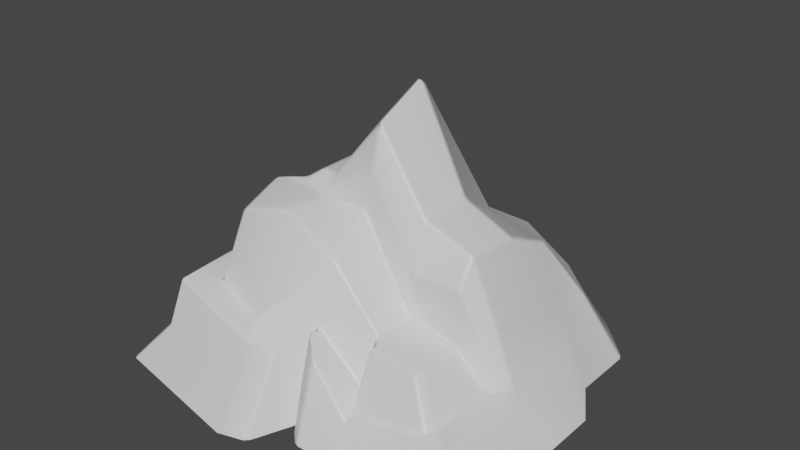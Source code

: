 # Source: SceneMountainMesh.blend  (saved by Blender 2.92.15; exported with 4.5.12 LTS)
import bpy
from mathutils import Matrix  # noqa: F401  (used for matrix-valued properties, if any)

bpy.ops.wm.read_factory_settings(use_empty=True)
scene = bpy.context.scene
scene.name = 'Scene'

# ---- materials (node trees are filled in below, after node groups)
mat_material = bpy.data.materials.new('Material')
mat_material.alpha_threshold = 0.0
mat_material.use_transparent_shadow = False
mat_material.line_color = (0.0, 0.0, 0.0, 1.0)

# ---- material node trees
mat_material.use_nodes = True; mat_material.node_tree.nodes.clear()
_N = mat_material.node_tree.nodes; _L = mat_material.node_tree.links
n0 = _N.new('ShaderNodeOutputMaterial'); n0.name = 'Material Output'; n0.location = (300, 300)
n1 = _N.new('ShaderNodeBsdfPrincipled'); n1.name = 'Principled BSDF'; n1.location = (10, 300)
n1.distribution = 'GGX'
n1.subsurface_method = 'BURLEY'
n1.inputs[2].default_value = 0.4
n1.inputs[3].default_value = 1.45
n1.inputs[27].default_value = (0.0, 0.0, 0.0, 1.0)
n1.inputs[28].default_value = 1.0
_L.new(n1.outputs[0], n0.inputs[0])
n0.is_active_output = True

# ---- world
world_world = bpy.data.worlds.new('World'); scene.world = world_world
world_world.use_nodes = True; world_world.node_tree.nodes.clear()
_N = world_world.node_tree.nodes; _L = world_world.node_tree.links
n0 = _N.new('ShaderNodeOutputWorld'); n0.name = 'World Output'; n0.location = (300, 300)
n1 = _N.new('ShaderNodeBackground'); n1.name = 'Background'; n1.location = (10, 300)
n1.inputs[0].default_value = (0.05088, 0.05088, 0.05088, 1.0)
_L.new(n1.outputs[0], n0.inputs[0])
n0.is_active_output = True
world_world.color = (0.05088, 0.05088, 0.05088)
world_world.use_sun_shadow = False
world_world.sun_shadow_jitter_overblur = 0.0

# ---- meshes
me_cube = bpy.data.meshes.new('Cube')
me_cube.from_pydata([(-7.409, 3.545, -1.0), (5.328, 9.199, -1.0), (-4.295, 9.199, -1.0), (7.72, 3.545, -1.0), (-7.409, 1.576, -1.0), (8.922, 1.576, -1.0), (8.922, -1.086, -1.0), (-6.686, -0.2353, -1.0), (6.251, 3.829, 2.036), (-5.734, 1.576, 3.495), (6.251, 1.576, 3.165), (-2.391, -8.723, -1.119), (6.985, 3.687, 0.5182), (-6.933, 1.576, 1.248), (6.985, 2.852, 1.083), (-6.21, -1.086, 1.248), (-2.391, -7.391, 1.21), (2.439, -7.319, -1.0), (2.475, -6.797, -0.5322), (8.848, -1.975, -1.0), (8.113, -1.975, -0.2697), (-5.551, -5.019, 3.311), (-5.728, -4.824, 3.309), (-5.832, -5.129, 3.212), (7.62, 6.756, -1.0), (7.72, 6.494, -1.0), (4.635, -3.949, 2.689), (4.881, -4.02, 2.552), (-7.409, 6.493, -1.0), (-7.288, 6.749, -1.0), (-4.851, -4.256, 6.676), (-4.665, -4.382, 6.65), (-4.609, -4.202, 6.87), (-0.1475, 9.963, -1.0), (0.1484, 9.968, -1.0), (2.375, -4.304, 2.795), (2.538, -3.949, 3.139), (2.291, -3.799, 3.282), (2.257, -4.026, 3.167), (0.1123, -3.815, 5.807), (-0.1342, -3.822, 6.01), (-2.238e-07, -4.014, 5.666), (-2.391, -4.028, 7.178), (-2.391, -3.799, 7.316), (0.01123, -6.196, -1.0), (-0.06494, -6.183, -1.007), (-6.84, -1.124, -1.007), (-6.686, -0.9589, -1.0), (4.881, -2.125, 2.552), (4.782, -1.977, 2.842), (4.635, -2.125, 2.689), (-5.258, -2.159, 7.143), (-5.038, -1.975, 7.316), (-4.537, -1.59, 7.371), (-5.171, -1.913, 7.179), (2.538, -2.125, 3.139), (2.391, -1.978, 3.354), (2.316, -2.125, 3.3), (0.0878, -2.115, 7.071), (-1.168e-07, -1.934, 7.494), (-0.1497, -2.094, 7.228), (-2.391, -2.124, 7.159), (-2.391, -1.865, 7.273), (-2.529, -1.927, 7.181), (-2.541, -1.975, 7.155), (4.635, -1.194, 6.381), (4.871, -1.189, 6.135), (4.852, -0.9361, 6.3), (4.641, -0.9365, 6.508), (2.532, -0.936, 7.279), (2.308, -0.936, 7.455), (2.391, -1.16, 7.165), (0.1411, -1.135, 10.5), (0.08944, -0.9412, 10.85), (-0.101, -0.9427, 10.86), (-0.1439, -1.141, 10.51), (-2.284, -1.222, 8.02), (-2.296, -0.936, 8.106), (-2.541, -0.936, 7.99), (-2.541, -1.148, 7.945), (4.856, 4.099, 4.921), (4.624, 4.113, 5.073), (4.645, 1.427, 6.315), (4.856, 1.576, 6.084), (4.636, 1.715, 6.242), (-2.541, 1.679, 7.872), (-2.541, 1.426, 7.99), (-2.317, 1.426, 8.121), (-2.293, 1.707, 8.013), (-2.541, 4.113, 5.073), (-2.252, 4.187, 5.073), (-2.42, 4.227, 4.98), (-0.08004, 1.43, 11.99), (0.07183, 1.429, 11.99), (0.1113, 1.692, 11.76), (-0.1187, 1.686, 11.79), (0.1398, 5.314, 5.073), (-0.1398, 5.314, 5.073), (2.25, 4.188, 5.073), (2.541, 4.113, 5.073), (2.435, 4.224, 4.982), (2.309, 1.716, 7.374), (2.325, 1.426, 7.465), (2.527, 1.426, 7.268), (2.533, 1.693, 7.162), (6.413, -4.957, 1.064), (6.161, -5.092, 1.154), (-5.734, 3.693, 2.124), (-5.79, 3.97, 2.036), (2.251, -4.912, 1.372), (2.286, -5.085, 1.201), (2.469, -5.192, 1.014), (0.1323, -5.083, 3.096), (0.01336, -4.928, 3.306), (-0.09559, -5.173, 2.933), (0.03051, -5.172, 3.066), (-2.391, -6.044, 3.3), (-2.391, -6.239, 3.053), (-2.255, -6.05, 3.165), (6.351, -1.774, 1.27), (6.113, -1.908, 1.39), (6.148, -2.125, 1.195), (6.404, -1.975, 1.026), (-6.356, -2.767, 3.07), (-6.302, -2.976, 3.208), (-6.14, -2.945, 3.31), (-6.165, -2.678, 3.193), (6.251, -1.17, 2.969), (6.251, -0.936, 3.165), (-5.774, -1.234, 3.467), (-5.734, -0.936, 3.495), (-5.765, -1.086, 3.348), (-9.815, -1.284, -1.147), (-9.652, -1.124, -1.142), (-9.19, -7.49, -1.003), (-9.364, -7.309, -1.004), (-0.9839, -8.182, -1.111), (-1.211, -8.381, -1.119), (-6.639, -6.449, 3.47), (-6.659, -6.25, 3.605), (-6.817, -6.283, 3.505), (-0.9501, -6.406, 2.378), (-1.213, -6.527, 2.487), (-2.391, -6.744, 2.598), (-2.391, -6.927, 2.342), (-2.247, -6.826, 2.487), (-7.145, -2.779, 3.329), (-7.276, -2.937, 3.374), (-7.078, -2.976, 3.469), (-6.933, 3.542, 0.5684), (-6.896, 3.838, 0.6344), (-6.977, 3.674, 0.3756), (0.02303, -5.66, 1.13), (-0.08738, -5.642, 1.093), (-6.361, -1.975, 1.089), (-6.21, -1.821, 1.111), (7.078, -0.9947, 0.9823), (6.853, -1.166, 1.27), (6.092, 5.403, 2.365), (6.143, 5.764, 2.036), (3.921, 7.904, 1.91), (3.815, 7.735, 2.128), (3.971, 7.747, 2.036), (-6.493, 5.541, 1.92), (-6.329, 5.755, 2.036), (-3.313, 7.728, 2.133), (-3.385, 7.906, 1.905), (-3.466, 7.762, 2.036), (0.1271, 10.19, 1.887), (-0.1215, 10.18, 1.887), (-0.1357, 10.04, 2.128), (0.138, 10.05, 2.125), (-7.271, -6.783, 1.324), (-7.071, -6.946, 1.324), (-0.9639, -6.876, 1.199), (-1.212, -7.05, 1.21), (-8.35, -2.136, 1.183), (-8.222, -1.975, 1.171), (7.89, -6.344, 0.04778), (7.712, -6.508, 0.04043), (8.691, -6.785, -1.0), (8.504, -6.954, -1.0), (2.688, -6.137, 0.4621), (2.428, -6.175, 0.5909), (2.543, -6.361, 0.2224), (6.987, -5.643, 0.9723), (6.809, -5.887, 0.9627), (7.055, -6.097, 0.815), (7.213, -5.921, 0.8483), (7.239, -1.975, 0.703), (7.473, -1.975, 0.5309), (7.323, -1.849, 0.7098), (-3.065, -1.145, 7.946), (-3.019, -0.936, 7.99), (-3.316, -1.086, 7.885), (-4.152, -1.288, 7.364), (-3.986, -1.086, 7.409), (-4.19, -0.936, 7.155), (-4.308, -1.183, 7.168), (-3.751, -1.37, 7.543), (-4.037, -1.426, 7.429), (-3.668, -1.535, 7.472), (-4.191, 1.576, 7.151), (-3.988, 1.426, 7.406), (-3.991, 1.681, 7.287), (-3.315, 1.426, 7.886), (-3.019, 1.426, 7.99), (-3.169, 1.68, 7.871), (-4.052, 3.961, 4.698), (-4.207, 4.209, 4.516), (-4.272, 3.925, 4.51), (-2.891, 4.009, 5.193), (-3.593, 4.241, 4.859), (-4.225, 4.759, 4.458), (-4.247, 4.678, 4.565), (0.9155, -7.337, -1.0), (0.653, -7.235, -1.0), (0.1571, -6.772, -1.0), (0.03453, -6.516, -1.0), (0.9864, -6.809, 0.8152), (0.7224, -6.706, 1.004), (0.2299, -6.288, 1.246), (0.08589, -6.044, 1.259), (0.2106, -5.56, 3.23), (0.1107, -5.551, 3.193), (0.2666, -5.809, 3.082), (0.7528, -6.227, 2.655), (1.016, -6.334, 2.352), (1.002, -6.177, 2.609), (2.361, -4.517, 2.673), (2.496, -4.698, 2.647), (2.504, -4.5, 2.855), (2.496, -5.677, 0.6956), (2.361, -5.442, 0.8295), (4.831, -4.54, 2.634), (4.597, -4.483, 2.754), (4.654, -4.698, 2.647), (6.217, -5.501, 0.7961), (6.028, -5.677, 0.6956), (4.632, -1.923, 5.37), (4.782, -2.011, 5.069), (4.863, -1.87, 5.231), (2.391, -2.011, 5.071), (2.391, -1.953, 5.387), (2.313, -1.998, 5.377), (0.1473, -1.56, 8.882), (-0.1484, -1.53, 9.029), (-9.457e-08, -1.566, 8.974), (-2.256, -1.53, 7.742), (-2.541, -1.445, 7.724), (-2.391, -1.628, 7.547), (6.35, -1.406, 2.131), (6.152, -1.614, 2.217)], [], [(34, 168, 160, 1), (117, 23, 139, 143), (135, 172, 176, 132), (26, 36, 231, 235), (10, 83, 67, 128), (94, 101, 98, 96), (75, 76, 248, 246), (12, 14, 5, 3), (29, 164, 167, 166, 2), (57, 58, 39, 37), (45, 153, 174, 136), (121, 48, 27, 106), (60, 61, 43, 40), (113, 41, 42, 116, 118), (192, 201, 63, 62, 250, 249), (247, 246, 248, 250, 62, 59), (201, 52, 64, 63), (240, 242, 56, 49), (23, 124, 148, 139), (79, 192, 249), (86, 206, 193, 78), (158, 80, 8), (154, 46, 133, 177), (106, 111, 182, 186), (164, 213, 211, 89, 91, 165, 167), (53, 200, 195), (162, 161, 100, 99, 81, 159), (9, 202, 210, 107), (165, 91, 90, 97, 170), (171, 96, 98, 100, 161), (127, 66, 241, 251), (110, 112, 223, 228), (88, 95, 97, 90), (207, 85, 89, 211), (150, 108, 163), (130, 197, 202, 9), (127, 251, 157), (14, 10, 128, 156), (153, 114, 141, 174), (123, 154, 177, 146), (194, 196, 199), (113, 118, 117, 143, 145, 142), (104, 84, 81, 99), (225, 221, 220, 226), (47, 155, 15, 7), (175, 142, 145, 144, 16), (4, 13, 149, 151, 0), (172, 140, 147, 176), (116, 42, 31, 21), (115, 152, 222, 224), (25, 158, 12, 3), (152, 44, 218, 222), (137, 175, 16, 11), (16, 144, 138, 173), (11, 16, 173, 134), (155, 126, 129, 131, 15), (13, 9, 107, 149), (19, 6, 20), (252, 240, 49, 120), (12, 158, 8), (7, 15, 13, 4), (6, 156, 191, 190, 20), (1, 160, 162, 159, 24), (35, 111, 233, 229), (2, 166, 169, 33), (0, 151, 150, 163, 28), (50, 55, 36, 26), (8, 10, 14, 12), (61, 64, 52, 32, 43), (181, 179, 18, 17), (108, 209, 214, 163), (183, 110, 228), (20, 190, 188, 178), (18, 184, 227, 219), (179, 187, 184, 18), (19, 20, 178, 180), (122, 189, 191, 156), (122, 105, 185, 189), (5, 14, 156, 6), (251, 119, 157), (194, 205, 203, 196), (221, 217, 216, 220), (209, 212, 214), (208, 204, 207, 211), (17, 18, 219, 215), (238, 236, 230, 232), (126, 54, 198, 129), (106, 27, 234, 237), (109, 38, 41, 113), (71, 72, 245, 244, 243), (82, 103, 69, 68), (102, 93, 73, 70), (92, 87, 77, 74), (15, 131, 130, 9, 13), (80, 83, 10, 8), (242, 244, 245, 247, 59, 56), (65, 71, 243, 239), (21, 22, 23), (30, 31, 32), (35, 36, 37, 38), (39, 40, 41), (48, 49, 50), (51, 52, 53, 54), (55, 56, 57), (58, 59, 60), (61, 62, 63, 64), (65, 66, 67, 68), (69, 70, 71), (72, 73, 74, 75), (76, 77, 78, 79), (82, 83, 84), (85, 86, 87, 88), (89, 90, 91), (92, 93, 94, 95), (98, 99, 100), (101, 102, 103, 104), (109, 110, 111), (112, 113, 114, 115), (116, 117, 118), (119, 120, 121, 122), (123, 124, 125, 126), (129, 130, 131), (138, 139, 140), (143, 144, 145), (146, 147, 148), (149, 150, 151), (160, 161, 162), (165, 166, 167), (168, 169, 170, 171), (182, 183, 184), (185, 186, 187, 188), (189, 190, 191), (192, 193, 194), (195, 196, 197, 198), (199, 200, 201), (202, 203, 204), (205, 206, 207), (208, 209, 210), (223, 224, 225), (226, 227, 228), (229, 230, 231), (234, 235, 236), (239, 240, 241), (242, 243, 244), (245, 246, 247), (248, 249, 250), (38, 109, 111, 35), (21, 31, 30, 22), (43, 32, 31, 42), (50, 26, 27, 48), (37, 39, 41, 38), (40, 43, 42, 41), (148, 124, 123, 146), (153, 45, 44, 152), (57, 37, 36, 55), (60, 40, 39, 58), (32, 52, 51, 30), (61, 60, 59, 62), (58, 57, 56, 59), (55, 50, 49, 56), (122, 156, 157, 119), (155, 47, 46, 154), (71, 65, 68, 69), (72, 71, 70, 73), (76, 75, 74, 77), (98, 101, 104, 99), (103, 82, 84, 104), (83, 80, 81, 84), (88, 90, 89, 85), (87, 92, 95, 88), (94, 96, 97, 95), (93, 102, 101, 94), (159, 81, 80, 158), (82, 68, 67, 83), (102, 70, 69, 103), (77, 87, 86, 78), (73, 93, 92, 74), (168, 34, 33, 169), (48, 121, 120, 49), (54, 126, 125, 51), (66, 127, 128, 67), (22, 125, 124, 23), (252, 120, 119, 251), (109, 113, 112, 110), (121, 106, 105, 122), (116, 21, 23, 117), (173, 138, 140, 172), (175, 137, 136, 174), (177, 133, 132, 176), (139, 148, 147, 140), (143, 139, 138, 144), (141, 114, 113, 142), (108, 150, 149, 107), (106, 186, 185, 105), (114, 153, 152, 115), (126, 155, 154, 123), (127, 157, 156, 128), (24, 159, 158, 25), (28, 163, 164, 29), (96, 171, 170, 97), (134, 173, 172, 135), (142, 175, 174, 141), (146, 177, 176, 147), (165, 170, 169, 166), (171, 161, 160, 168), (179, 181, 180, 178), (186, 182, 184, 187), (189, 185, 188, 190), (187, 179, 178, 188), (182, 111, 110, 183), (201, 192, 194, 199), (195, 200, 199, 196), (208, 211, 212, 209), (211, 213, 214, 212), (210, 202, 204, 208), (203, 205, 207, 204), (193, 206, 205, 194), (202, 197, 196, 203), (222, 218, 217, 221), (215, 219, 220, 216), (228, 223, 225, 226), (224, 222, 221, 225), (219, 227, 226, 220), (52, 201, 200, 53), (197, 130, 129, 198), (78, 193, 192, 79), (85, 207, 206, 86), (209, 108, 107, 210), (213, 164, 163, 214), (223, 112, 115, 224), (183, 228, 227, 184), (229, 233, 232, 230), (236, 238, 237, 234), (235, 231, 230, 236), (26, 235, 234, 27), (35, 229, 231, 36), (65, 239, 241, 66), (75, 246, 245, 72), (79, 249, 248, 76), (240, 252, 251, 241), (242, 240, 239, 243), (53, 195, 198, 54), (22, 30, 51, 125)])
_uv = me_cube.uv_layers.new(name='UVMap')
_uv.uv.foreach_set('vector', [0.8835, 0.4634, 0.8567, 0.4251, 0.9058, 0.3695, 0.9627, 0.4004, 0.6997, 0.1375, 0.6484, 0.1945, 0.6243, 0.1807, 0.6907, 0.1222, 0.5068, 0.1524, 0.5812, 0.1601, 0.5739, 0.2652, 0.5136, 0.2927, 0.8582, 0.1459, 0.8221, 0.1482, 0.8233, 0.1364, 0.856, 0.1386, 0.9033, 0.2492, 0.8582, 0.2605, 0.846, 0.2306, 0.8896, 0.2105, 0.7941, 0.2685, 0.8248, 0.2744, 0.8435, 0.3104, 0.8187, 0.3328, 0.783, 0.2537, 0.7594, 0.2536, 0.7566, 0.2467, 0.7827, 0.2467, 0.9583, 0.278, 0.9462, 0.2627, 0.9932, 0.225, 0.9909, 0.2718, 0.7058, 0.4748, 0.7226, 0.4114, 0.7862, 0.4199, 0.7883, 0.4239, 0.7848, 0.4873, 0.8277, 0.1769, 0.7809, 0.2209, 0.7728, 0.1882, 0.8154, 0.1532, 0.7491, 0.01661, 0.7529, 0.07618, 0.7133, 0.07543, 0.685, 0.005008, 0.9044, 0.1695, 0.8696, 0.1773, 0.8617, 0.1438, 0.8881, 0.1129, 0.7779, 0.2237, 0.7494, 0.2372, 0.7397, 0.2171, 0.7687, 0.1925, 0.7652, 0.1357, 0.7693, 0.1836, 0.7393, 0.215, 0.7048, 0.1458, 0.7058, 0.1406, 0.7475, 0.2575, 0.7359, 0.253, 0.7489, 0.2416, 0.751, 0.2407, 0.7531, 0.2451, 0.7527, 0.2497, 0.7838, 0.2458, 0.7827, 0.2467, 0.7566, 0.2467, 0.7531, 0.2451, 0.751, 0.2407, 0.7805, 0.2283, 0.7359, 0.253, 0.7174, 0.2527, 0.7478, 0.2399, 0.7489, 0.2416, 0.8512, 0.213, 0.8201, 0.2037, 0.8276, 0.1791, 0.8652, 0.1829, 0.6484, 0.1945, 0.6426, 0.2444, 0.6267, 0.2416, 0.6243, 0.1807, 0.7548, 0.2555, 0.7475, 0.2575, 0.7527, 0.2497, 0.7641, 0.2856, 0.7589, 0.2873, 0.749, 0.2602, 0.7554, 0.2592, 0.9269, 0.3108, 0.8782, 0.2928, 0.9273, 0.2838, 0.6106, 0.2939, 0.5744, 0.3327, 0.5172, 0.2983, 0.5769, 0.2696, 0.8881, 0.1129, 0.8257, 0.09881, 0.8297, 0.07786, 0.9018, 0.09862, 0.7226, 0.4114, 0.7506, 0.3597, 0.7653, 0.3374, 0.7719, 0.3373, 0.7741, 0.3389, 0.788, 0.4165, 0.7862, 0.4199, 0.724, 0.2559, 0.7309, 0.2566, 0.7293, 0.2594, 0.9051, 0.3648, 0.9018, 0.3641, 0.8475, 0.3094, 0.8483, 0.307, 0.8744, 0.2928, 0.9284, 0.319, 0.6927, 0.331, 0.7452, 0.2957, 0.7408, 0.3486, 0.7008, 0.3778, 0.788, 0.4165, 0.7741, 0.3389, 0.7782, 0.3364, 0.8127, 0.3349, 0.8543, 0.4205, 0.8563, 0.4202, 0.8187, 0.3328, 0.8435, 0.3104, 0.8475, 0.3094, 0.9018, 0.3641, 0.8898, 0.2053, 0.8467, 0.2283, 0.8511, 0.2152, 0.8982, 0.1932, 0.8199, 0.1015, 0.7685, 0.1278, 0.7685, 0.1189, 0.7801, 0.1018, 0.7691, 0.2907, 0.7853, 0.2699, 0.8127, 0.3349, 0.7782, 0.3364, 0.758, 0.2905, 0.7652, 0.2904, 0.7719, 0.3373, 0.7653, 0.3374, 0.6755, 0.4069, 0.7027, 0.3829, 0.7183, 0.4107, 0.6687, 0.2897, 0.7281, 0.2643, 0.7452, 0.2957, 0.6927, 0.331, 0.8898, 0.2053, 0.8982, 0.1932, 0.9189, 0.1903, 0.9462, 0.2627, 0.9033, 0.2492, 0.8896, 0.2105, 0.9279, 0.1916, 0.7529, 0.07618, 0.7598, 0.1233, 0.7236, 0.1071, 0.7133, 0.07543, 0.6391, 0.2533, 0.6106, 0.2939, 0.5769, 0.2696, 0.6251, 0.2438, 0.7439, 0.2588, 0.7326, 0.2616, 0.7356, 0.2563, 0.7652, 0.1357, 0.7058, 0.1406, 0.6997, 0.1375, 0.6907, 0.1222, 0.6923, 0.1167, 0.7181, 0.1103, 0.8282, 0.2719, 0.8556, 0.2631, 0.8744, 0.2928, 0.8483, 0.307, 0.7697, 0.1138, 0.7685, 0.0763, 0.7822, 0.07054, 0.7774, 0.1028, 0.5796, 0.3377, 0.6138, 0.2966, 0.6244, 0.31, 0.5897, 0.3529, 0.7056, 0.07526, 0.7181, 0.1103, 0.6923, 0.1167, 0.6868, 0.1123, 0.674, 0.08312, 0.613, 0.3923, 0.6528, 0.3614, 0.6695, 0.4023, 0.6687, 0.4074, 0.6441, 0.4282, 0.5812, 0.1601, 0.6236, 0.1793, 0.6231, 0.2424, 0.5739, 0.2652, 0.7048, 0.1458, 0.7393, 0.215, 0.7073, 0.2229, 0.6567, 0.1933, 0.7638, 0.124, 0.7544, 0.07734, 0.7631, 0.07778, 0.7679, 0.1194, 0.9932, 0.3323, 0.9269, 0.3108, 0.9583, 0.278, 0.9909, 0.2718, 0.7544, 0.07734, 0.7537, 0.01883, 0.7642, 0.01913, 0.7631, 0.07778, 0.6726, 0.004825, 0.7056, 0.07526, 0.674, 0.08312, 0.6349, 0.01691, 0.674, 0.08312, 0.6868, 0.1123, 0.6235, 0.1799, 0.5857, 0.153, 0.6349, 0.01691, 0.674, 0.08312, 0.5857, 0.153, 0.5071, 0.1441, 0.6138, 0.2966, 0.6468, 0.2557, 0.6643, 0.2827, 0.6649, 0.2875, 0.6244, 0.31, 0.6528, 0.3614, 0.6927, 0.331, 0.7008, 0.3778, 0.6695, 0.4023, 0.9731, 0.1579, 0.9788, 0.1746, 0.9536, 0.1632, 0.893, 0.1894, 0.8512, 0.213, 0.8652, 0.1829, 0.9021, 0.1751, 0.9583, 0.278, 0.9269, 0.3108, 0.9273, 0.2838, 0.5897, 0.3529, 0.6244, 0.31, 0.6528, 0.3614, 0.613, 0.3923, 0.9788, 0.1746, 0.9279, 0.1916, 0.9308, 0.1716, 0.9343, 0.168, 0.9536, 0.1632, 0.9627, 0.4004, 0.9058, 0.3695, 0.9051, 0.3648, 0.9284, 0.319, 0.9914, 0.3405, 0.8187, 0.1371, 0.8257, 0.09881, 0.8275, 0.1005, 0.8212, 0.1328, 0.7848, 0.4873, 0.7883, 0.4239, 0.8566, 0.4225, 0.8685, 0.4699, 0.6441, 0.4282, 0.6687, 0.4074, 0.6755, 0.4069, 0.7183, 0.4107, 0.6965, 0.4714, 0.8634, 0.1771, 0.8293, 0.1774, 0.8221, 0.1482, 0.8582, 0.1459, 0.9273, 0.2838, 0.9033, 0.2492, 0.9462, 0.2627, 0.9583, 0.278, 0.7494, 0.2372, 0.7478, 0.2399, 0.7174, 0.2527, 0.7104, 0.2239, 0.7397, 0.2171, 0.942, 0.06563, 0.9219, 0.08196, 0.8293, 0.05029, 0.832, 0.0359, 0.7027, 0.3829, 0.7451, 0.3518, 0.7498, 0.3577, 0.7183, 0.4107, 0.8227, 0.07834, 0.8199, 0.1015, 0.7801, 0.1018, 0.9536, 0.1632, 0.9343, 0.168, 0.9085, 0.0974, 0.9251, 0.08474, 0.8293, 0.05029, 0.8269, 0.06915, 0.7815, 0.09788, 0.7891, 0.06716, 0.9219, 0.08196, 0.9064, 0.09473, 0.8269, 0.06915, 0.8293, 0.05029, 0.9731, 0.1579, 0.9536, 0.1632, 0.9251, 0.08474, 0.9464, 0.06931, 0.9109, 0.172, 0.9284, 0.1688, 0.9308, 0.1716, 0.9279, 0.1916, 0.9109, 0.172, 0.895, 0.1157, 0.9045, 0.1023, 0.9284, 0.1688, 0.9932, 0.225, 0.9462, 0.2627, 0.9279, 0.1916, 0.9788, 0.1746, 0.8982, 0.1932, 0.908, 0.1775, 0.9189, 0.1903, 0.7439, 0.2588, 0.7557, 0.2884, 0.7468, 0.2924, 0.7326, 0.2616, 0.7685, 0.0763, 0.7733, 0.02037, 0.7913, 0.02252, 0.7822, 0.07054, 0.7451, 0.3518, 0.7559, 0.3462, 0.7498, 0.3577, 0.7464, 0.3454, 0.7474, 0.2957, 0.758, 0.2905, 0.7653, 0.3374, 0.832, 0.0359, 0.8293, 0.05029, 0.7891, 0.06716, 0.7991, 0.02566, 0.8827, 0.1111, 0.8562, 0.1363, 0.8246, 0.1315, 0.8307, 0.09997, 0.6468, 0.2557, 0.716, 0.2547, 0.7261, 0.2626, 0.6643, 0.2827, 0.8881, 0.1129, 0.8617, 0.1438, 0.8588, 0.1368, 0.8863, 0.1127, 0.8201, 0.1068, 0.8142, 0.1462, 0.7693, 0.1836, 0.7652, 0.1357, 0.8148, 0.2355, 0.7859, 0.2521, 0.7849, 0.2447, 0.8172, 0.2088, 0.8187, 0.2094, 0.8539, 0.2596, 0.8263, 0.2676, 0.818, 0.2398, 0.8439, 0.232, 0.8219, 0.2672, 0.7903, 0.2625, 0.7879, 0.255, 0.8151, 0.2426, 0.7835, 0.2629, 0.7672, 0.2829, 0.7596, 0.2599, 0.7834, 0.2568, 0.6244, 0.31, 0.6649, 0.2875, 0.6687, 0.2897, 0.6927, 0.331, 0.6528, 0.3614, 0.8782, 0.2928, 0.8582, 0.2605, 0.9033, 0.2492, 0.9273, 0.2838, 0.8201, 0.2037, 0.8172, 0.2088, 0.7849, 0.2447, 0.7838, 0.2458, 0.7805, 0.2283, 0.8276, 0.1791, 0.844, 0.2296, 0.8148, 0.2355, 0.8187, 0.2094, 0.8476, 0.2153, 0.6567, 0.1933, 0.6531, 0.2029, 0.6484, 0.1945, 0.7075, 0.2231, 0.7073, 0.2229, 0.7104, 0.2239, 0.8187, 0.1371, 0.8221, 0.1482, 0.8154, 0.1532, 0.8142, 0.1462, 0.7728, 0.1882, 0.7687, 0.1925, 0.7693, 0.1836, 0.8696, 0.1773, 0.8652, 0.1829, 0.8634, 0.1771, 0.7138, 0.2524, 0.7174, 0.2527, 0.724, 0.2559, 0.716, 0.2547, 0.8293, 0.1774, 0.8276, 0.1791, 0.8277, 0.1769, 0.7809, 0.2209, 0.7805, 0.2283, 0.7779, 0.2237, 0.7494, 0.2372, 0.751, 0.2407, 0.7489, 0.2416, 0.7478, 0.2399, 0.844, 0.2296, 0.8467, 0.2283, 0.846, 0.2306, 0.8439, 0.232, 0.818, 0.2398, 0.8151, 0.2426, 0.8148, 0.2355, 0.7859, 0.2521, 0.7879, 0.255, 0.7834, 0.2568, 0.783, 0.2537, 0.7594, 0.2536, 0.7596, 0.2599, 0.7554, 0.2592, 0.7548, 0.2555, 0.8539, 0.2596, 0.8582, 0.2605, 0.8556, 0.2631, 0.7652, 0.2904, 0.7641, 0.2856, 0.7672, 0.2829, 0.7691, 0.2907, 0.7719, 0.3373, 0.7782, 0.3364, 0.7741, 0.3389, 0.7835, 0.2629, 0.7903, 0.2625, 0.7941, 0.2685, 0.7853, 0.2699, 0.8435, 0.3104, 0.8483, 0.307, 0.8475, 0.3094, 0.8248, 0.2744, 0.8219, 0.2672, 0.8263, 0.2676, 0.8282, 0.2719, 0.8201, 0.1068, 0.8199, 0.1015, 0.8257, 0.09881, 0.7685, 0.1278, 0.7652, 0.1357, 0.7598, 0.1233, 0.7638, 0.124, 0.7048, 0.1458, 0.6997, 0.1375, 0.7058, 0.1406, 0.908, 0.1775, 0.9021, 0.1751, 0.9044, 0.1695, 0.9109, 0.172, 0.6391, 0.2533, 0.6426, 0.2444, 0.6483, 0.2441, 0.6468, 0.2557, 0.6643, 0.2827, 0.6687, 0.2897, 0.6649, 0.2875, 0.6235, 0.1799, 0.6243, 0.1807, 0.6236, 0.1793, 0.6907, 0.1222, 0.6868, 0.1123, 0.6923, 0.1167, 0.6251, 0.2438, 0.6231, 0.2424, 0.6267, 0.2416, 0.6695, 0.4023, 0.6755, 0.4069, 0.6687, 0.4074, 0.9058, 0.3695, 0.9018, 0.3641, 0.9051, 0.3648, 0.788, 0.4165, 0.7883, 0.4239, 0.7862, 0.4199, 0.8567, 0.4251, 0.8566, 0.4225, 0.8543, 0.4205, 0.8563, 0.4202, 0.8297, 0.07786, 0.8227, 0.07834, 0.8269, 0.06915, 0.9045, 0.1023, 0.9018, 0.09862, 0.9064, 0.09473, 0.9085, 0.0974, 0.9284, 0.1688, 0.9343, 0.168, 0.9308, 0.1716, 0.7475, 0.2575, 0.749, 0.2602, 0.7439, 0.2588, 0.7293, 0.2594, 0.7326, 0.2616, 0.7281, 0.2643, 0.7261, 0.2626, 0.7356, 0.2563, 0.7309, 0.2566, 0.7359, 0.253, 0.7452, 0.2957, 0.7468, 0.2924, 0.7474, 0.2957, 0.7557, 0.2884, 0.7589, 0.2873, 0.758, 0.2905, 0.7464, 0.3454, 0.7451, 0.3518, 0.7408, 0.3486, 0.7685, 0.1189, 0.7679, 0.1194, 0.7697, 0.1138, 0.7774, 0.1028, 0.7815, 0.09788, 0.7801, 0.1018, 0.8212, 0.1328, 0.8246, 0.1315, 0.8233, 0.1364, 0.8588, 0.1368, 0.856, 0.1386, 0.8562, 0.1363, 0.8476, 0.2153, 0.8512, 0.213, 0.8511, 0.2152, 0.8201, 0.2037, 0.8187, 0.2094, 0.8172, 0.2088, 0.7849, 0.2447, 0.7827, 0.2467, 0.7838, 0.2458, 0.7566, 0.2467, 0.7527, 0.2497, 0.7531, 0.2451, 0.8142, 0.1462, 0.8201, 0.1068, 0.8257, 0.09881, 0.8187, 0.1371, 0.6567, 0.1933, 0.7073, 0.2229, 0.7075, 0.2231, 0.6531, 0.2029, 0.7397, 0.2171, 0.7104, 0.2239, 0.7073, 0.2229, 0.7393, 0.215, 0.8634, 0.1771, 0.8582, 0.1459, 0.8617, 0.1438, 0.8696, 0.1773, 0.8154, 0.1532, 0.7728, 0.1882, 0.7693, 0.1836, 0.8142, 0.1462, 0.7687, 0.1925, 0.7397, 0.2171, 0.7393, 0.215, 0.7693, 0.1836, 0.6267, 0.2416, 0.6426, 0.2444, 0.6391, 0.2533, 0.6251, 0.2438, 0.7529, 0.07618, 0.7491, 0.01661, 0.7537, 0.01883, 0.7544, 0.07734, 0.8277, 0.1769, 0.8154, 0.1532, 0.8221, 0.1482, 0.8293, 0.1774, 0.7779, 0.2237, 0.7687, 0.1925, 0.7728, 0.1882, 0.7809, 0.2209, 0.7104, 0.2239, 0.7174, 0.2527, 0.7138, 0.2524, 0.7075, 0.2231, 0.7494, 0.2372, 0.7779, 0.2237, 0.7805, 0.2283, 0.751, 0.2407, 0.7809, 0.2209, 0.8277, 0.1769, 0.8276, 0.1791, 0.7805, 0.2283, 0.8293, 0.1774, 0.8634, 0.1771, 0.8652, 0.1829, 0.8276, 0.1791, 0.9109, 0.172, 0.9279, 0.1916, 0.9189, 0.1903, 0.908, 0.1775, 0.6138, 0.2966, 0.5796, 0.3377, 0.5744, 0.3327, 0.6106, 0.2939, 0.8148, 0.2355, 0.844, 0.2296, 0.8439, 0.232, 0.818, 0.2398, 0.7859, 0.2521, 0.8148, 0.2355, 0.8151, 0.2426, 0.7879, 0.255, 0.7594, 0.2536, 0.783, 0.2537, 0.7834, 0.2568, 0.7596, 0.2599, 0.8435, 0.3104, 0.8248, 0.2744, 0.8282, 0.2719, 0.8483, 0.307, 0.8263, 0.2676, 0.8539, 0.2596, 0.8556, 0.2631, 0.8282, 0.2719, 0.8582, 0.2605, 0.8782, 0.2928, 0.8744, 0.2928, 0.8556, 0.2631, 0.7691, 0.2907, 0.7782, 0.3364, 0.7719, 0.3373, 0.7652, 0.2904, 0.7672, 0.2829, 0.7835, 0.2629, 0.7853, 0.2699, 0.7691, 0.2907, 0.7941, 0.2685, 0.8187, 0.3328, 0.8127, 0.3349, 0.7853, 0.2699, 0.7903, 0.2625, 0.8219, 0.2672, 0.8248, 0.2744, 0.7941, 0.2685, 0.9284, 0.319, 0.8744, 0.2928, 0.8782, 0.2928, 0.9269, 0.3108, 0.8539, 0.2596, 0.8439, 0.232, 0.846, 0.2306, 0.8582, 0.2605, 0.8219, 0.2672, 0.8151, 0.2426, 0.818, 0.2398, 0.8263, 0.2676, 0.7596, 0.2599, 0.7672, 0.2829, 0.7641, 0.2856, 0.7554, 0.2592, 0.7879, 0.255, 0.7903, 0.2625, 0.7835, 0.2629, 0.7834, 0.2568, 0.8567, 0.4251, 0.8835, 0.4634, 0.8685, 0.4699, 0.8566, 0.4225, 0.8696, 0.1773, 0.9044, 0.1695, 0.9021, 0.1751, 0.8652, 0.1829, 0.716, 0.2547, 0.6468, 0.2557, 0.6483, 0.2441, 0.7138, 0.2524, 0.8467, 0.2283, 0.8898, 0.2053, 0.8896, 0.2105, 0.846, 0.2306, 0.6531, 0.2029, 0.6483, 0.2441, 0.6426, 0.2444, 0.6484, 0.1945, 0.893, 0.1894, 0.9021, 0.1751, 0.908, 0.1775, 0.8982, 0.1932, 0.8201, 0.1068, 0.7652, 0.1357, 0.7685, 0.1278, 0.8199, 0.1015, 0.9044, 0.1695, 0.8881, 0.1129, 0.895, 0.1157, 0.9109, 0.172, 0.7048, 0.1458, 0.6567, 0.1933, 0.6484, 0.1945, 0.6997, 0.1375, 0.5857, 0.153, 0.6235, 0.1799, 0.6236, 0.1793, 0.5812, 0.1601, 0.7056, 0.07526, 0.6726, 0.004825, 0.685, 0.005008, 0.7133, 0.07543, 0.5769, 0.2696, 0.5172, 0.2983, 0.5136, 0.2927, 0.5739, 0.2652, 0.6243, 0.1807, 0.6267, 0.2416, 0.6231, 0.2424, 0.6236, 0.1793, 0.6907, 0.1222, 0.6243, 0.1807, 0.6235, 0.1799, 0.6868, 0.1123, 0.7236, 0.1071, 0.7598, 0.1233, 0.7652, 0.1357, 0.7181, 0.1103, 0.7027, 0.3829, 0.6755, 0.4069, 0.6695, 0.4023, 0.7008, 0.3778, 0.8881, 0.1129, 0.9018, 0.09862, 0.9045, 0.1023, 0.895, 0.1157, 0.7598, 0.1233, 0.7529, 0.07618, 0.7544, 0.07734, 0.7638, 0.124, 0.6468, 0.2557, 0.6138, 0.2966, 0.6106, 0.2939, 0.6391, 0.2533, 0.8898, 0.2053, 0.9189, 0.1903, 0.9279, 0.1916, 0.8896, 0.2105, 0.9914, 0.3405, 0.9284, 0.319, 0.9269, 0.3108, 0.9932, 0.3323, 0.6965, 0.4714, 0.7183, 0.4107, 0.7226, 0.4114, 0.7058, 0.4748, 0.8187, 0.3328, 0.8563, 0.4202, 0.8543, 0.4205, 0.8127, 0.3349, 0.5071, 0.1441, 0.5857, 0.153, 0.5812, 0.1601, 0.5068, 0.1524, 0.7181, 0.1103, 0.7056, 0.07526, 0.7133, 0.07543, 0.7236, 0.1071, 0.6251, 0.2438, 0.5769, 0.2696, 0.5739, 0.2652, 0.6231, 0.2424, 0.788, 0.4165, 0.8543, 0.4205, 0.8566, 0.4225, 0.7883, 0.4239, 0.8563, 0.4202, 0.9018, 0.3641, 0.9058, 0.3695, 0.8567, 0.4251, 0.9219, 0.08196, 0.942, 0.06563, 0.9464, 0.06931, 0.9251, 0.08474, 0.9018, 0.09862, 0.8297, 0.07786, 0.8269, 0.06915, 0.9064, 0.09473, 0.9284, 0.1688, 0.9045, 0.1023, 0.9085, 0.0974, 0.9343, 0.168, 0.9064, 0.09473, 0.9219, 0.08196, 0.9251, 0.08474, 0.9085, 0.0974, 0.8297, 0.07786, 0.8257, 0.09881, 0.8199, 0.1015, 0.8227, 0.07834, 0.7359, 0.253, 0.7475, 0.2575, 0.7439, 0.2588, 0.7356, 0.2563, 0.7293, 0.2594, 0.7309, 0.2566, 0.7356, 0.2563, 0.7326, 0.2616, 0.7464, 0.3454, 0.7653, 0.3374, 0.7559, 0.3462, 0.7451, 0.3518, 0.7653, 0.3374, 0.7506, 0.3597, 0.7498, 0.3577, 0.7559, 0.3462, 0.7408, 0.3486, 0.7452, 0.2957, 0.7474, 0.2957, 0.7464, 0.3454, 0.7468, 0.2924, 0.7557, 0.2884, 0.758, 0.2905, 0.7474, 0.2957, 0.749, 0.2602, 0.7589, 0.2873, 0.7557, 0.2884, 0.7439, 0.2588, 0.7452, 0.2957, 0.7281, 0.2643, 0.7326, 0.2616, 0.7468, 0.2924, 0.7631, 0.07778, 0.7642, 0.01913, 0.7733, 0.02037, 0.7685, 0.0763, 0.7991, 0.02566, 0.7891, 0.06716, 0.7822, 0.07054, 0.7913, 0.02252, 0.7801, 0.1018, 0.7685, 0.1189, 0.7697, 0.1138, 0.7774, 0.1028, 0.7679, 0.1194, 0.7631, 0.07778, 0.7685, 0.0763, 0.7697, 0.1138, 0.7891, 0.06716, 0.7815, 0.09788, 0.7774, 0.1028, 0.7822, 0.07054, 0.7174, 0.2527, 0.7359, 0.253, 0.7309, 0.2566, 0.724, 0.2559, 0.7281, 0.2643, 0.6687, 0.2897, 0.6643, 0.2827, 0.7261, 0.2626, 0.7554, 0.2592, 0.749, 0.2602, 0.7475, 0.2575, 0.7548, 0.2555, 0.7652, 0.2904, 0.758, 0.2905, 0.7589, 0.2873, 0.7641, 0.2856, 0.7451, 0.3518, 0.7027, 0.3829, 0.7008, 0.3778, 0.7408, 0.3486, 0.7506, 0.3597, 0.7226, 0.4114, 0.7183, 0.4107, 0.7498, 0.3577, 0.7685, 0.1189, 0.7685, 0.1278, 0.7638, 0.124, 0.7679, 0.1194, 0.8227, 0.07834, 0.7801, 0.1018, 0.7815, 0.09788, 0.8269, 0.06915, 0.8212, 0.1328, 0.8275, 0.1005, 0.8307, 0.09997, 0.8246, 0.1315, 0.8562, 0.1363, 0.8827, 0.1111, 0.8863, 0.1127, 0.8588, 0.1368, 0.856, 0.1386, 0.8233, 0.1364, 0.8246, 0.1315, 0.8562, 0.1363, 0.8582, 0.1459, 0.856, 0.1386, 0.8588, 0.1368, 0.8617, 0.1438, 0.8187, 0.1371, 0.8212, 0.1328, 0.8233, 0.1364, 0.8221, 0.1482, 0.844, 0.2296, 0.8476, 0.2153, 0.8511, 0.2152, 0.8467, 0.2283, 0.783, 0.2537, 0.7827, 0.2467, 0.7849, 0.2447, 0.7859, 0.2521, 0.7548, 0.2555, 0.7527, 0.2497, 0.7566, 0.2467, 0.7594, 0.2536, 0.8512, 0.213, 0.893, 0.1894, 0.8982, 0.1932, 0.8511, 0.2152, 0.8201, 0.2037, 0.8512, 0.213, 0.8476, 0.2153, 0.8187, 0.2094, 0.724, 0.2559, 0.7293, 0.2594, 0.7261, 0.2626, 0.716, 0.2547, 0.6531, 0.2029, 0.7075, 0.2231, 0.7138, 0.2524, 0.6483, 0.2441])
me_cube.materials.append(mat_material)
me_cube.use_remesh_preserve_volume = False
me_cube.use_remesh_preserve_attributes = False
me_cube.use_mirror_vertex_groups = False
me_cube.update()
me_cube.normals_split_custom_set([tuple(v) for v in zip(*[iter([0.2954, 0.9269, 0.2315, 0.3061, 0.9161, 0.259, 0.454, 0.8001, 0.3921, 0.4546, 0.804, 0.3833, 0.1237, -0.359, 0.9251, 0.1303, -0.113, 0.985, 0.1447, -0.1354, 0.9802, 0.1599, -0.3809, 0.9107, -0.7874, -0.1206, 0.6045, -0.8505, -0.1538, 0.5031, -0.8561, -0.09603, 0.5078, -0.7935, -0.07353, 0.6041, 0.2277, -0.03984, 0.9729, 0.2126, -0.05942, 0.9753, 0.04741, -0.3492, 0.9358, 0.1332, -0.3112, 0.941, 0.9112, 0.09286, 0.4014, 0.8864, 0.1162, 0.4481, 0.8967, -0.006575, 0.4426, 0.9227, -0.01198, 0.3854, 0.5889, 0.6645, 0.46, 0.6338, 0.6215, 0.4605, 0.4622, 0.598, 0.6548, 0.4235, 0.6188, 0.6617, -0.3607, -0.8335, 0.4185, -0.4258, -0.7805, 0.4577, -0.2095, -0.9104, 0.3569, -0.1848, -0.9226, 0.3387, 0.8858, 0.1495, 0.4393, 0.85, 0.09883, 0.5174, 0.7702, 0.1208, 0.6263, 0.8855, 0.1459, 0.4412, -0.5639, 0.6959, 0.4446, -0.4558, 0.681, 0.5731, -0.4323, 0.6958, 0.5736, -0.4661, 0.811, 0.3537, -0.4646, 0.8155, 0.345, 0.7844, -0.2461, 0.5693, 0.7772, -0.2828, 0.5621, 0.769, -0.2752, 0.5769, 0.7713, -0.2454, 0.5873, 0.8319, -0.5144, 0.2082, 0.7982, -0.5665, 0.2049, 0.8, -0.5566, 0.2241, 0.8214, -0.5198, 0.2347, 0.6978, -0.04902, 0.7146, 0.7118, -0.04905, 0.7007, 0.7052, -0.03039, 0.7083, 0.445, -0.1908, 0.875, 0.2508, -0.3688, 0.8951, 0.07945, -0.2089, 0.9747, 0.1057, -0.239, 0.9652, 0.3086, -0.3656, 0.8781, 0.3488, -0.821, 0.452, 0.364, -0.8337, 0.4154, 0.08241, -0.9068, 0.4134, 0.06252, -0.9111, 0.4074, 0.3149, -0.8189, 0.4799, -0.1126, -0.6422, 0.7583, -0.06445, -0.5532, 0.8306, -0.03252, -0.6222, 0.7822, -0.117, -0.8661, 0.4859, -0.1272, -0.8963, 0.4248, -0.1168, -0.7099, 0.6945, -0.009909, -0.9806, 0.1958, -0.1849, -0.9225, 0.3387, -0.2094, -0.9104, 0.3569, -0.1272, -0.8963, 0.4248, -0.117, -0.8661, 0.4859, 0.06937, -0.9582, 0.2776, -0.06449, -0.5532, 0.8305, -0.0975, -0.1294, 0.9868, -0.04015, -0.1243, 0.9914, -0.03251, -0.6222, 0.7822, 0.1455, -0.9877, 0.05715, 0.02845, -0.9981, 0.05493, 0.09897, -0.9892, 0.1085, 0.1285, -0.9877, 0.08957, 0.1303, -0.113, 0.985, 0.2175, 0.09815, 0.9711, 0.1759, 0.09757, 0.9796, 0.1447, -0.1354, 0.9802, -0.1626, -0.4465, 0.8799, -0.1126, -0.6422, 0.7582, -0.1168, -0.7099, 0.6945, -0.1716, 0.04749, 0.984, -0.1308, 0.03681, 0.9907, -0.131, -0.01328, 0.9913, -0.1689, -0.02268, 0.9854, 0.8884, 0.05845, 0.4554, 0.8686, 0.1911, 0.4572, 0.8914, 0.1549, 0.426, -0.05979, 0.9286, 0.3663, -0.06312, 0.9255, 0.3734, -0.06582, 0.9171, 0.3931, -0.06323, 0.9177, 0.3921, 0.445, -0.1908, 0.8749, -0.123, -0.4404, 0.8894, -0.02306, -0.4857, 0.8738, -0.03747, -0.4607, 0.8868, -0.4558, 0.681, 0.5731, -0.2936, 0.6301, 0.7189, -0.2644, 0.6698, 0.6938, -0.2387, 0.6706, 0.7024, -0.3113, 0.5695, 0.7608, -0.3194, 0.5757, 0.7527, -0.4323, 0.6958, 0.5736, -0.3516, 0.3362, 0.8737, -0.1987, 0.02353, 0.9798, -0.4767, 0.4335, 0.7648, 0.4593, 0.6316, 0.6246, 0.3075, 0.5705, 0.7615, 0.3014, 0.5637, 0.769, 0.26, 0.6098, 0.7487, 0.2815, 0.5996, 0.7492, 0.4806, 0.6192, 0.6209, -0.9037, 0.1146, 0.4125, -0.889, 0.176, 0.4227, -0.8296, 0.3527, 0.4328, -0.8399, 0.2922, 0.4573, -0.3193, 0.5757, 0.7527, -0.3113, 0.5695, 0.7608, -0.4553, 0.6265, 0.6326, -0.4176, 0.6423, 0.6427, -0.3177, 0.5358, 0.7823, 0.2886, 0.5319, 0.7961, 0.4234, 0.6188, 0.6617, 0.4622, 0.598, 0.6547, 0.3014, 0.5637, 0.769, 0.3075, 0.5705, 0.7615, 0.823, -0.4587, 0.335, 0.7966, -0.4774, 0.3709, 0.7475, -0.5776, 0.3281, 0.7612, -0.5781, 0.2938, 0.7147, -0.07672, 0.6952, 0.6476, 0.03722, 0.761, 0.6228, 0.1471, 0.7684, 0.7305, -0.09511, 0.6763, -0.5767, 0.6743, 0.4612, -0.5362, 0.7071, 0.461, -0.4176, 0.6423, 0.6427, -0.4553, 0.6265, 0.6326, -0.2493, 0.7147, 0.6535, -0.1189, 0.7311, 0.6718, -0.2387, 0.6706, 0.7023, -0.2644, 0.6698, 0.6938, -0.9205, -0.05492, 0.3869, -0.7919, -0.2039, 0.5755, -0.891, -0.06154, 0.4498, -0.9272, -0.03027, 0.3733, -0.9129, 0.02602, 0.4074, -0.889, 0.176, 0.4227, -0.9037, 0.1146, 0.4125, 0.823, -0.4587, 0.3349, 0.7613, -0.578, 0.2939, 0.7858, -0.5313, 0.3165, 0.85, 0.09883, 0.5174, 0.9112, 0.09284, 0.4014, 0.9227, -0.012, 0.3854, 0.8263, -0.02638, 0.5626, 0.7982, -0.5665, 0.205, 0.7096, -0.6639, 0.2361, 0.7418, -0.6299, 0.2301, 0.8, -0.5565, 0.2241, -0.04607, 0.9197, 0.3899, -0.05975, 0.9286, 0.3663, -0.06328, 0.9177, 0.3921, -0.04318, 0.9072, 0.4185, -0.5114, -0.02771, 0.8589, -0.635, 0.00879, 0.7725, -0.4235, -0.2507, 0.8705, 0.3488, -0.821, 0.4519, 0.3149, -0.8189, 0.4799, 0.1237, -0.3591, 0.9251, 0.1599, -0.3809, 0.9107, 0.2469, -0.7547, 0.6078, 0.3185, -0.7593, 0.5675, 0.2279, 0.5384, 0.8113, 0.2446, 0.513, 0.8228, 0.2815, 0.5996, 0.7492, 0.26, 0.6098, 0.7487, -0.5863, -0.7541, 0.296, -0.685, -0.7025, 0.1933, -0.4828, -0.8429, 0.2374, -0.3461, -0.8753, 0.3377, -0.9548, 0.1345, 0.2649, -0.9561, 0.2014, 0.2127, -0.9632, -0.1301, 0.2353, -0.9583, -0.2377, 0.1586, 0.3103, -0.8458, 0.434, 0.3186, -0.7593, 0.5675, 0.2469, -0.7548, 0.6078, 0.007928, -0.9361, 0.3517, -0.03927, -0.9196, 0.3908, -0.9693, -0.1583, 0.1883, -0.9455, -0.05195, 0.3215, -0.9, 0.1524, 0.4084, -0.9608, 0.01767, 0.2767, -0.9608, 0.01751, 0.2768, -0.8505, -0.1538, 0.5031, -0.912, -0.1965, 0.3601, -0.9188, -0.1247, 0.3746, -0.8561, -0.09604, 0.5078, 0.06252, -0.9111, 0.4074, 0.08243, -0.9068, 0.4134, -0.1802, -0.9078, 0.3787, -0.1875, -0.9022, 0.3883, -0.9055, -0.3858, 0.1764, -0.9302, -0.3537, 0.09847, -0.9512, -0.2965, 0.08523, -0.9412, -0.3104, 0.1338, 0.8938, 0.04274, 0.4464, 0.8884, 0.05845, 0.4554, 0.8858, 0.1495, 0.4393, 0.8855, 0.1459, 0.4412, -0.9302, -0.3537, 0.09847, -0.9424, -0.3214, 0.09206, -0.958, -0.2756, 0.07859, -0.9512, -0.2965, 0.08524, 0.3081, -0.8262, 0.4716, 0.3103, -0.8458, 0.434, -0.03927, -0.9196, 0.3908, -0.05814, -0.8989, 0.4344, -0.03928, -0.9196, 0.3908, 0.007932, -0.9361, 0.3517, -0.0757, -0.9346, 0.3474, -0.1281, -0.9145, 0.3838, -0.05816, -0.8989, 0.4344, -0.03927, -0.9196, 0.3908, -0.1281, -0.9145, 0.3838, -0.1437, -0.8908, 0.431, -0.9561, 0.2014, 0.2127, -0.91, 0.3569, 0.2111, -0.9117, 0.3457, 0.2218, -0.9555, -0.04473, 0.2915, -0.9632, -0.1301, 0.2353, -0.9455, -0.05197, 0.3215, -0.9037, 0.1146, 0.4125, -0.8399, 0.2922, 0.4574, -0.9, 0.1525, 0.4084, 0.752, -0.01262, 0.6591, 0.7334, -0.01243, 0.6796, 0.7587, -0.01421, 0.6513, 0.435, -0.8898, 0.1381, 0.1455, -0.9877, 0.05714, 0.1285, -0.9877, 0.08957, 0.3998, -0.8971, 0.1882, 0.8858, 0.1495, 0.4393, 0.8884, 0.05845, 0.4554, 0.8914, 0.1549, 0.426, -0.9583, -0.2377, 0.1586, -0.9632, -0.1302, 0.2353, -0.9455, -0.05199, 0.3215, -0.9693, -0.1583, 0.1883, 0.7334, -0.01245, 0.6796, 0.8263, -0.02636, 0.5626, 0.6717, -0.09729, 0.7344, 0.7367, -0.01045, 0.6761, 0.7587, -0.0142, 0.6513, 0.4546, 0.804, 0.3833, 0.454, 0.8001, 0.3921, 0.4593, 0.6316, 0.6245, 0.4806, 0.6192, 0.6209, 0.6189, 0.5849, 0.5243, -0.8339, -0.4376, 0.3364, -0.123, -0.4404, 0.8894, -0.9697, -0.2227, 0.1004, -0.9515, -0.2478, 0.1826, -0.4646, 0.8155, 0.345, -0.466, 0.811, 0.3537, -0.3615, 0.9013, 0.2387, -0.3496, 0.9131, 0.2099, -0.9608, 0.01753, 0.2768, -0.9608, 0.01766, 0.2768, -0.9205, -0.05494, 0.3869, -0.891, -0.06152, 0.4498, -0.9474, 0.05494, 0.3152, 0.2412, -0.092, 0.9661, 0.246, -0.09018, 0.9651, 0.2126, -0.05945, 0.9753, 0.2277, -0.03982, 0.9729, 0.8914, 0.1549, 0.426, 0.9112, 0.09286, 0.4014, 0.85, 0.09881, 0.5175, 0.8858, 0.1495, 0.4393, 0.07943, -0.2089, 0.9747, -0.04016, -0.1243, 0.9914, -0.09755, -0.1294, 0.9868, -0.1049, -0.1573, 0.982, 0.1057, -0.2391, 0.9652, 0.0509, -0.8284, 0.5578, 0.03643, -0.8464, 0.5313, 0.09048, -0.8735, 0.4784, 0.06701, -0.8572, 0.5107, -0.7919, -0.2039, 0.5755, -0.7841, -0.1743, 0.5956, -0.765, -0.1511, 0.6261, -0.891, -0.06154, 0.4498, 0.7354, -0.3468, 0.5821, 0.7147, -0.07673, 0.6952, 0.7305, -0.0951, 0.6763, 0.7587, -0.01422, 0.6513, 0.7367, -0.01044, 0.6761, 0.7218, -0.0224, 0.6917, 0.756, -0.03594, 0.6536, 0.09046, -0.8735, 0.4784, 0.1294, -0.8558, 0.5009, 0.3622, -0.8597, 0.3601, 0.1943, -0.9142, 0.3557, 0.03642, -0.8464, 0.5313, 0.007456, -0.8258, 0.564, 0.1294, -0.8558, 0.5009, 0.09046, -0.8735, 0.4784, 0.752, -0.01263, 0.6591, 0.7587, -0.01421, 0.6513, 0.756, -0.03596, 0.6536, 0.7496, -0.04207, 0.6606, 0.3839, -0.05381, 0.9218, 0.3758, 0.0003708, 0.9267, 0.6717, -0.09731, 0.7344, 0.8263, -0.02635, 0.5626, 0.3839, -0.05383, 0.9218, 0.3276, 0.02166, 0.9446, 0.3628, 0.02012, 0.9316, 0.3758, 0.0003779, 0.9267, 0.7702, 0.1208, 0.6263, 0.85, 0.0988, 0.5175, 0.8263, -0.02634, 0.5626, 0.7334, -0.01243, 0.6796, 0.7612, -0.5781, 0.2938, 0.7173, -0.6077, 0.3409, 0.7858, -0.5313, 0.3165, -0.5114, -0.02771, 0.8589, -0.5196, 0.03188, 0.8538, -0.6377, 0.03208, 0.7696, -0.635, 0.008812, 0.7724, -0.685, -0.7025, 0.1933, -0.7141, -0.6766, 0.1796, -0.5315, -0.8172, 0.2231, -0.4828, -0.8429, 0.2374, -0.7841, -0.1742, 0.5956, -0.3855, 0.178, 0.9054, -0.765, -0.1511, 0.6261, -0.4098, 0.668, 0.6212, -0.4132, 0.6756, 0.6106, -0.2494, 0.7147, 0.6535, -0.2644, 0.6698, 0.6938, 0.067, -0.8572, 0.5107, 0.09031, -0.8736, 0.4782, 0.1943, -0.9142, 0.3557, 0.0914, -0.9202, 0.3807, 0.04038, -0.8807, 0.472, 0.04045, -0.8643, 0.5013, -0.04573, -0.8765, 0.4793, -0.04869, -0.8927, 0.448, -0.91, 0.3569, 0.2111, -0.8726, 0.422, 0.2458, -0.8576, 0.4355, 0.2736, -0.9118, 0.3457, 0.2218, 0.445, -0.1908, 0.875, 0.7052, -0.0304, 0.7083, 0.5927, -0.358, 0.7215, 0.5997, -0.3979, 0.6943, 0.3463, -0.8442, 0.4091, 0.3633, -0.8354, 0.4125, 0.364, -0.8337, 0.4154, 0.3488, -0.821, 0.452, 0.3191, -0.8389, 0.4409, 0.424, -0.8363, 0.3475, 0.2305, -0.9479, 0.2198, 0.2412, -0.9459, 0.2172, 0.2421, -0.8932, 0.379, 0.4201, 0.06761, 0.9049, 0.4133, 0.06328, 0.9084, 0.4054, -0.01954, 0.9139, 0.4177, -0.01372, 0.9085, 0.8614, -0.07485, 0.5024, 0.8542, -0.0916, 0.5118, 0.8392, -0.1699, 0.5166, 0.8495, -0.1447, 0.5074, -0.8104, -0.1021, 0.5769, -0.8156, -0.08293, 0.5727, -0.7989, -0.1564, 0.5808, -0.7911, -0.1851, 0.583, -0.9632, -0.1301, 0.2353, -0.9555, -0.0447, 0.2915, -0.9272, -0.03027, 0.3733, -0.9037, 0.1146, 0.4125, -0.9455, -0.052, 0.3215, 0.8686, 0.1911, 0.4572, 0.8864, 0.1162, 0.4481, 0.9112, 0.09285, 0.4014, 0.8914, 0.1549, 0.426, 0.02844, -0.9981, 0.05489, 0.2412, -0.9459, 0.2172, 0.2305, -0.9479, 0.2198, -0.009905, -0.9806, 0.1958, 0.06937, -0.9582, 0.2776, 0.09899, -0.9892, 0.1085, 0.1575, -0.8233, 0.5454, 0.3191, -0.8389, 0.4409, 0.2421, -0.8932, 0.379, 0.1052, -0.8886, 0.4465, -0.1876, -0.9022, 0.3883, -0.9091, -0.2762, 0.3119, 0.1303, -0.1129, 0.985, -0.9012, -0.2861, 0.3254, -0.1802, -0.9078, 0.3787, -0.1049, -0.1573, 0.982, -0.8339, -0.4377, 0.3363, 0.2126, -0.05947, 0.9753, 0.7713, -0.2454, 0.5873, 0.3633, -0.8354, 0.4125, 0.769, -0.2752, 0.577, 0.3086, -0.3656, 0.8781, 0.364, -0.8336, 0.4154, 0.7118, -0.04902, 0.7007, 0.1285, -0.9877, 0.08956, 0.2412, -0.09201, 0.9661, -0.9309, -0.1843, 0.3153, -0.09753, -0.1294, 0.9868, -0.3516, 0.3362, 0.8737, -0.8726, 0.422, 0.2458, 0.246, -0.09018, 0.9651, 0.09898, -0.9891, 0.1086, 0.7844, -0.2461, 0.5693, 0.7772, -0.2828, 0.5622, 0.06936, -0.9582, 0.2776, 0.2508, -0.3687, 0.8951, 0.07944, -0.2089, 0.9747, -0.117, -0.8661, 0.4859, -0.03252, -0.6222, 0.7822, -0.04017, -0.1243, 0.9914, 0.1575, -0.8233, 0.5454, 0.7965, -0.4774, 0.3709, 0.8967, -0.006606, 0.4426, 0.4177, -0.01369, 0.9085, 0.4053, -0.01954, 0.914, 0.8494, -0.1447, 0.5075, 0.3191, -0.8389, 0.4409, 0.424, -0.8363, 0.3475, 0.8392, -0.1699, 0.5166, -0.7911, -0.1851, 0.583, -0.3607, -0.8336, 0.4184, -0.4259, -0.7805, 0.4577, -0.7988, -0.1564, 0.5809, -0.1689, -0.02268, 0.9854, -0.1626, -0.4464, 0.8799, 0.4202, 0.06764, 0.9049, 0.8864, 0.1162, 0.4481, 0.2446, 0.513, 0.8228, -0.1189, 0.7311, 0.6718, -0.1716, 0.04749, 0.984, -0.8156, -0.08296, 0.5727, -0.5766, 0.6744, 0.4612, -0.2387, 0.6706, 0.7024, -0.4553, 0.6265, 0.6326, -0.3113, 0.5695, 0.7608, -0.8105, -0.1021, 0.5768, 0.8542, -0.09159, 0.5118, 0.589, 0.6645, 0.46, -0.5362, 0.7071, 0.4611, 0.4622, 0.5981, 0.6548, 0.26, 0.6098, 0.7487, 0.3014, 0.5637, 0.769, 0.6338, 0.6215, 0.4605, 0.8614, -0.0748, 0.5024, 0.4133, 0.06326, 0.9084, 0.2278, 0.5384, 0.8113, 0.3463, -0.8442, 0.4091, 0.7147, -0.07677, 0.6952, -0.123, -0.4403, 0.8894, 0.6477, 0.03719, 0.761, 0.3488, -0.821, 0.452, 0.7096, -0.6639, 0.2361, -0.9055, -0.3858, 0.1764, 0.06248, -0.9111, 0.4074, 0.1236, -0.3591, 0.9251, 0.3149, -0.8189, 0.4799, 0.7173, -0.6077, 0.3409, 0.3998, -0.8971, 0.1882, 0.6978, -0.04905, 0.7146, 0.3839, -0.05381, 0.9218, -0.04607, 0.9197, 0.3899, 0.2175, 0.09815, 0.9711, -0.9382, -0.1754, 0.2983, -0.91, 0.3569, 0.2112, -0.9117, 0.3457, 0.2218, -0.9272, -0.03025, 0.3733, -0.9555, -0.04471, 0.2915, -0.07568, -0.9346, 0.3474, 0.1447, -0.1354, 0.9802, -0.912, -0.1966, 0.3601, 0.1599, -0.3809, 0.9107, 0.007949, -0.9361, 0.3517, 0.2469, -0.7547, 0.6078, -0.0432, 0.9072, 0.4186, -0.9188, -0.1247, 0.3746, 0.1758, 0.09754, 0.9796, -0.9, 0.1524, 0.4084, -0.9205, -0.05492, 0.3868, -0.9608, 0.01766, 0.2767, 0.4539, 0.8001, 0.3921, 0.3075, 0.5705, 0.7615, 0.4593, 0.6316, 0.6245, -0.3193, 0.5757, 0.7527, -0.4661, 0.811, 0.3537, -0.4323, 0.6958, 0.5736, 0.3061, 0.9161, 0.259, -0.3615, 0.9013, 0.2387, -0.3177, 0.5358, 0.7823, 0.2885, 0.5319, 0.7961, -0.02303, -0.4857, 0.8738, 0.7355, -0.3468, 0.5821, 0.1294, -0.8558, 0.5009, 0.3628, 0.02011, 0.9316, -0.03746, -0.4607, 0.8868, 0.007426, -0.8258, 0.564, 0.7218, -0.02242, 0.6917, 0.3758, 0.0003926, 0.9267, 0.7367, -0.01043, 0.6761, 0.6717, -0.09728, 0.7344, -0.1126, -0.6422, 0.7582, -0.131, -0.01329, 0.9913, -0.5115, -0.02774, 0.8589, -0.4767, 0.4335, 0.7648, -0.635, 0.008822, 0.7724, -0.9129, 0.02602, 0.4074, -0.8576, 0.4356, 0.2736, -0.4235, -0.2507, 0.8705, -0.1987, 0.02353, 0.9798, -0.06447, -0.5532, 0.8306, -0.889, 0.176, 0.4227, -0.6377, 0.03209, 0.7696, -0.4132, 0.6756, 0.6106, -0.5197, 0.03188, 0.8538, -0.1308, 0.0368, 0.9907, -0.2493, 0.7147, 0.6534, -0.4098, 0.668, 0.6211, -0.7842, -0.1742, 0.5956, -0.8296, 0.3527, 0.4328, 0.6228, 0.1471, 0.7684, -0.9411, -0.3104, 0.1338, -0.5863, -0.7541, 0.296, -0.3461, -0.8753, 0.3378, 0.3622, -0.8597, 0.3601, 0.7305, -0.0951, 0.6762, -0.9515, -0.2477, 0.1826, -0.04568, -0.8764, 0.4793, 0.04743, -0.3492, 0.9359, 0.5927, -0.358, 0.7215, 0.1332, -0.3111, 0.941, 0.04038, -0.8643, 0.5013, 0.1052, -0.8886, 0.4465, 0.1455, -0.9877, 0.05712, 0.7475, -0.5776, 0.3281, 0.02845, -0.9981, 0.0549, 0.2421, -0.8932, 0.379, 0.2412, -0.9459, 0.2172, 0.2305, -0.9479, 0.2198, -0.1849, -0.9225, 0.3387, -0.009878, -0.9806, 0.1958, -0.2095, -0.9104, 0.3569, -0.1168, -0.7099, 0.6945, -0.1272, -0.8963, 0.4248, 0.3634, -0.8354, 0.4124, 0.3463, -0.8442, 0.4091, -0.123, -0.4404, 0.8894, -0.8338, -0.4377, 0.3364, -0.1875, -0.9022, 0.3883, -0.1802, -0.9078, 0.3787, -0.9012, -0.2861, 0.3255, -0.9091, -0.2762, 0.3119, 0.1058, -0.239, 0.9652, -0.1049, -0.1573, 0.982, -0.1802, -0.9078, 0.3787, 0.08242, -0.9068, 0.4134, 0.2412, -0.09201, 0.9661, 0.2277, -0.03985, 0.9729, 0.7052, -0.03039, 0.7083, 0.7118, -0.04904, 0.7007, 0.7713, -0.2454, 0.5873, 0.769, -0.2752, 0.5769, 0.364, -0.8337, 0.4153, 0.3633, -0.8354, 0.4125, 0.3086, -0.3656, 0.8781, 0.1057, -0.2391, 0.9652, 0.08239, -0.9068, 0.4134, 0.364, -0.8336, 0.4153, 0.1758, 0.09756, 0.9796, 0.2175, 0.09817, 0.9711, -0.0461, 0.9197, 0.39, -0.0432, 0.9072, 0.4185, 0.7981, -0.5665, 0.2049, 0.8319, -0.5144, 0.2082, -0.9425, -0.3214, 0.09209, -0.9302, -0.3537, 0.09849, 0.7844, -0.2461, 0.5693, 0.7713, -0.2454, 0.5873, 0.2126, -0.05943, 0.9753, 0.246, -0.0902, 0.9651, 0.2508, -0.3687, 0.8951, 0.3086, -0.3657, 0.8781, 0.769, -0.2752, 0.5769, 0.7772, -0.2828, 0.5622, -0.1049, -0.1573, 0.982, -0.09752, -0.1294, 0.9868, -0.9309, -0.1843, 0.3153, -0.9012, -0.2861, 0.3255, 0.07943, -0.2089, 0.9747, 0.2508, -0.3687, 0.8951, 0.06936, -0.9582, 0.2777, -0.117, -0.8661, 0.4859, 0.7772, -0.2828, 0.5622, 0.7844, -0.2461, 0.5693, 0.09895, -0.9892, 0.1086, 0.06937, -0.9582, 0.2777, 0.2461, -0.0902, 0.965, 0.2413, -0.09203, 0.9661, 0.1285, -0.9877, 0.08955, 0.09897, -0.9892, 0.1085, 0.3839, -0.05384, 0.9218, 0.8263, -0.02634, 0.5626, 0.7858, -0.5313, 0.3166, 0.7173, -0.6077, 0.3409, -0.9561, 0.2014, 0.2127, -0.9548, 0.1345, 0.265, -0.06312, 0.9255, 0.3734, -0.05853, 0.9267, 0.3712, 0.3191, -0.8389, 0.4409, 0.1575, -0.8233, 0.5454, 0.4178, -0.01372, 0.9085, 0.4053, -0.01952, 0.914, 0.424, -0.8363, 0.3475, 0.3191, -0.8389, 0.4409, 0.8495, -0.1447, 0.5074, 0.8392, -0.1699, 0.5166, -0.4258, -0.7805, 0.4577, -0.3607, -0.8335, 0.4185, -0.7911, -0.1851, 0.583, -0.7988, -0.1564, 0.5809, 0.4622, 0.598, 0.6547, 0.6338, 0.6215, 0.4605, 0.2278, 0.5384, 0.8113, 0.26, 0.6098, 0.7487, 0.4133, 0.06328, 0.9084, 0.4201, 0.06762, 0.9049, 0.2446, 0.513, 0.8228, 0.2278, 0.5384, 0.8113, 0.8864, 0.1163, 0.4481, 0.8686, 0.1911, 0.4572, 0.2815, 0.5996, 0.7491, 0.2446, 0.513, 0.8228, -0.5767, 0.6744, 0.4612, -0.4553, 0.6265, 0.6326, -0.2387, 0.6706, 0.7024, -0.1189, 0.7311, 0.6719, -0.8156, -0.08292, 0.5727, -0.8104, -0.1021, 0.5769, -0.5362, 0.7071, 0.461, -0.5767, 0.6743, 0.4612, 0.5889, 0.6645, 0.46, 0.4235, 0.6188, 0.6616, -0.4176, 0.6423, 0.6427, -0.5362, 0.7071, 0.461, 0.8542, -0.09162, 0.5118, 0.8614, -0.07485, 0.5024, 0.6338, 0.6215, 0.4605, 0.5889, 0.6645, 0.4599, 0.4806, 0.6192, 0.6209, 0.2815, 0.5996, 0.7492, 0.8686, 0.1911, 0.4572, 0.8884, 0.05846, 0.4554, 0.4202, 0.0676, 0.9049, 0.4178, -0.01373, 0.9085, 0.8967, -0.006609, 0.4426, 0.8864, 0.1162, 0.4481, 0.8614, -0.07482, 0.5024, 0.8495, -0.1447, 0.5074, 0.4054, -0.01952, 0.9139, 0.4133, 0.06328, 0.9084, -0.7988, -0.1564, 0.5809, -0.8156, -0.08294, 0.5727, -0.1716, 0.04748, 0.984, -0.1689, -0.0227, 0.9854, 0.8392, -0.1699, 0.5166, 0.8542, -0.09165, 0.5118, -0.8104, -0.1021, 0.5769, -0.7911, -0.1851, 0.583, 0.3061, 0.9161, 0.259, 0.2953, 0.9269, 0.2315, -0.3496, 0.9131, 0.2099, -0.3615, 0.9013, 0.2387, 0.7118, -0.04904, 0.7007, 0.6978, -0.04905, 0.7146, 0.3998, -0.8971, 0.1882, 0.1285, -0.9877, 0.08957, -0.8726, 0.422, 0.2458, -0.91, 0.3569, 0.2112, -0.9382, -0.1754, 0.2983, -0.9309, -0.1844, 0.3153, 0.7966, -0.4774, 0.3709, 0.823, -0.4587, 0.3349, 0.9227, -0.012, 0.3854, 0.8967, -0.006597, 0.4426, -0.9091, -0.2762, 0.3119, -0.9382, -0.1754, 0.2983, 0.2175, 0.09819, 0.9711, 0.1303, -0.1129, 0.985, 0.435, -0.8898, 0.1381, 0.3998, -0.8971, 0.1882, 0.7173, -0.6077, 0.3409, 0.7612, -0.5781, 0.2938, 0.3463, -0.8442, 0.4091, 0.3488, -0.821, 0.452, 0.6477, 0.0372, 0.761, 0.7147, -0.07673, 0.6952, 0.6978, -0.04902, 0.7146, 0.445, -0.1908, 0.875, 0.3276, 0.02166, 0.9446, 0.3839, -0.05383, 0.9218, 0.06251, -0.9111, 0.4074, -0.1875, -0.9023, 0.3883, 0.1302, -0.1129, 0.985, 0.1237, -0.359, 0.9251, -0.128, -0.9145, 0.3838, -0.0757, -0.9346, 0.3474, -0.912, -0.1965, 0.3602, -0.8504, -0.1538, 0.5031, 0.3103, -0.8458, 0.434, 0.3081, -0.8262, 0.4716, 0.8214, -0.5198, 0.2347, 0.8, -0.5565, 0.2241, -0.06324, 0.9177, 0.3921, -0.06577, 0.9171, 0.3931, -0.7935, -0.07353, 0.6041, -0.8561, -0.09604, 0.5078, 0.1447, -0.1354, 0.9802, 0.1759, 0.09756, 0.9796, -0.9188, -0.1247, 0.3746, -0.912, -0.1966, 0.3601, 0.1598, -0.3809, 0.9107, 0.1447, -0.1354, 0.9802, -0.07568, -0.9346, 0.3475, 0.007908, -0.9361, 0.3517, 0.7418, -0.6299, 0.2301, 0.7096, -0.6639, 0.2361, 0.3488, -0.821, 0.452, 0.3185, -0.7593, 0.5675, -0.7919, -0.2039, 0.5755, -0.9205, -0.05492, 0.3868, -0.9, 0.1524, 0.4084, -0.8399, 0.2922, 0.4573, 0.445, -0.1908, 0.8749, -0.03745, -0.4607, 0.8868, 0.3628, 0.02013, 0.9316, 0.3276, 0.02166, 0.9446, 0.7096, -0.6639, 0.2361, 0.7981, -0.5665, 0.2049, -0.9302, -0.3537, 0.09845, -0.9055, -0.3859, 0.1764, -0.91, 0.3569, 0.2111, -0.9561, 0.2014, 0.2127, -0.05976, 0.9286, 0.3663, -0.04611, 0.9197, 0.3899, 0.823, -0.4587, 0.335, 0.7859, -0.5312, 0.3165, 0.8263, -0.02634, 0.5626, 0.9227, -0.01199, 0.3854, 0.6189, 0.585, 0.5242, 0.4806, 0.6192, 0.6209, 0.8884, 0.05846, 0.4554, 0.8938, 0.04275, 0.4464, -0.9474, 0.05494, 0.3152, -0.891, -0.06151, 0.4498, -0.4558, 0.681, 0.5731, -0.5639, 0.696, 0.4446, 0.4235, 0.6188, 0.6617, 0.2886, 0.5319, 0.7961, -0.3177, 0.5358, 0.7823, -0.4176, 0.6423, 0.6427, -0.1437, -0.8908, 0.431, -0.1281, -0.9145, 0.3838, -0.8504, -0.1538, 0.5031, -0.7874, -0.1206, 0.6046, 0.3186, -0.7593, 0.5675, 0.3103, -0.8458, 0.434, 0.8, -0.5566, 0.2241, 0.7418, -0.6299, 0.2301, -0.04317, 0.9071, 0.4186, -0.06329, 0.9178, 0.3921, -0.8561, -0.09605, 0.5078, -0.9187, -0.1247, 0.3746, -0.3194, 0.5757, 0.7527, -0.3177, 0.5359, 0.7823, -0.3615, 0.9013, 0.2386, -0.466, 0.811, 0.3537, 0.2886, 0.5319, 0.7961, 0.3075, 0.5705, 0.7615, 0.454, 0.8001, 0.3921, 0.3061, 0.9161, 0.259, 0.03642, -0.8464, 0.5313, 0.0509, -0.8284, 0.5578, 0.7496, -0.04205, 0.6605, 0.756, -0.03595, 0.6536, -0.03746, -0.4607, 0.8868, -0.02306, -0.4857, 0.8738, 0.1294, -0.8558, 0.5009, 0.007445, -0.8258, 0.564, 0.3758, 0.0003609, 0.9267, 0.3628, 0.02013, 0.9316, 0.7218, -0.0224, 0.6917, 0.7367, -0.01042, 0.6761, 0.007444, -0.8258, 0.564, 0.03644, -0.8464, 0.5313, 0.756, -0.03596, 0.6536, 0.7218, -0.02241, 0.6917, -0.02303, -0.4857, 0.8738, -0.123, -0.4403, 0.8894, 0.7147, -0.07676, 0.6952, 0.7354, -0.3468, 0.5821, -0.06448, -0.5532, 0.8306, -0.1126, -0.6422, 0.7583, -0.5114, -0.02774, 0.8589, -0.4235, -0.2507, 0.8705, -0.4767, 0.4335, 0.7648, -0.1987, 0.02353, 0.9798, -0.4235, -0.2507, 0.8705, -0.635, 0.008818, 0.7724, -0.4098, 0.668, 0.6212, -0.2644, 0.6698, 0.6938, -0.3855, 0.178, 0.9054, -0.7842, -0.1742, 0.5956, -0.2644, 0.6698, 0.6938, -0.2936, 0.63, 0.7189, -0.765, -0.1511, 0.6261, -0.3855, 0.178, 0.9054, -0.8296, 0.3527, 0.4328, -0.889, 0.176, 0.4227, -0.4132, 0.6756, 0.6106, -0.4098, 0.668, 0.6212, -0.6377, 0.03206, 0.7696, -0.5196, 0.03185, 0.8538, -0.2493, 0.7147, 0.6534, -0.4132, 0.6756, 0.6106, -0.131, -0.01329, 0.9913, -0.1308, 0.03683, 0.9907, -0.5197, 0.03189, 0.8538, -0.5114, -0.02773, 0.8589, -0.889, 0.176, 0.4227, -0.9129, 0.02599, 0.4074, -0.635, 0.008807, 0.7725, -0.6377, 0.03208, 0.7696, -0.9512, -0.2965, 0.08524, -0.958, -0.2756, 0.0786, -0.714, -0.6767, 0.1797, -0.685, -0.7025, 0.1932, 0.09139, -0.9202, 0.3807, 0.1943, -0.9142, 0.3557, -0.4828, -0.8429, 0.2374, -0.5315, -0.8172, 0.2231, 0.7305, -0.09509, 0.6763, 0.6228, 0.1471, 0.7684, -0.5862, -0.7541, 0.296, -0.3461, -0.8753, 0.3378, -0.9411, -0.3104, 0.1337, -0.9512, -0.2965, 0.08522, -0.685, -0.7025, 0.1933, -0.5863, -0.7541, 0.296, 0.1943, -0.9142, 0.3557, 0.3622, -0.8597, 0.3601, -0.3461, -0.8753, 0.3377, -0.4828, -0.8429, 0.2374, -0.09754, -0.1294, 0.9868, -0.06451, -0.5532, 0.8305, -0.1987, 0.02354, 0.9798, -0.3516, 0.3362, 0.8737, -0.9129, 0.02603, 0.4074, -0.9272, -0.03029, 0.3733, -0.9117, 0.3457, 0.2218, -0.8576, 0.4355, 0.2736, -0.1689, -0.02269, 0.9854, -0.131, -0.01329, 0.9913, -0.1126, -0.6422, 0.7582, -0.1626, -0.4464, 0.8799, -0.1189, 0.7311, 0.6719, -0.2493, 0.7147, 0.6534, -0.1308, 0.03682, 0.9907, -0.1717, 0.04749, 0.984, -0.7841, -0.1743, 0.5956, -0.7919, -0.2039, 0.5756, -0.8399, 0.2922, 0.4573, -0.8296, 0.3527, 0.4328, -0.2936, 0.63, 0.7189, -0.4558, 0.681, 0.5731, -0.891, -0.06155, 0.4498, -0.765, -0.1511, 0.6261, 0.6228, 0.1471, 0.7684, 0.6476, 0.03713, 0.7611, -0.9055, -0.3859, 0.1764, -0.9412, -0.3104, 0.1338, 0.7354, -0.3468, 0.5821, 0.7305, -0.09513, 0.6763, 0.3622, -0.8597, 0.3601, 0.1294, -0.8558, 0.5008, -0.9515, -0.2478, 0.1826, -0.9697, -0.2228, 0.1004, -0.04871, -0.8927, 0.448, -0.04571, -0.8765, 0.4793, 0.04043, -0.8643, 0.5013, 0.04038, -0.8807, 0.472, 0.5997, -0.3979, 0.6943, 0.5927, -0.358, 0.7215, 0.1332, -0.3112, 0.941, 0.04743, -0.3492, 0.9359, -0.04573, -0.8765, 0.4793, 0.04046, -0.8643, 0.5013, 0.2277, -0.03984, 0.9729, 0.1332, -0.3112, 0.941, 0.5927, -0.358, 0.7215, 0.7052, -0.03039, 0.7084, -0.8338, -0.4377, 0.3364, -0.9515, -0.2478, 0.1826, 0.04742, -0.3492, 0.9359, 0.2126, -0.05944, 0.9753, 0.1575, -0.8233, 0.5454, 0.1053, -0.8886, 0.4465, 0.7475, -0.5776, 0.3281, 0.7965, -0.4774, 0.3709, -0.3607, -0.8336, 0.4184, -0.1848, -0.9226, 0.3387, 0.2305, -0.9479, 0.2198, 0.424, -0.8363, 0.3475, -0.1626, -0.4464, 0.8799, -0.1168, -0.7099, 0.6945, -0.2094, -0.9104, 0.3569, -0.4259, -0.7805, 0.4577, 0.1455, -0.9877, 0.05712, 0.435, -0.8898, 0.1382, 0.7612, -0.5781, 0.2938, 0.7475, -0.5776, 0.3281, 0.02846, -0.9981, 0.0549, 0.1455, -0.9877, 0.05716, 0.1053, -0.8886, 0.4465, 0.2421, -0.8932, 0.3789, -0.3516, 0.3363, 0.8737, -0.4767, 0.4335, 0.7648, -0.8576, 0.4355, 0.2736, -0.8726, 0.422, 0.2458, -0.9091, -0.2762, 0.3119, -0.9012, -0.2861, 0.3254, -0.9309, -0.1844, 0.3153, -0.9382, -0.1754, 0.2983])] * 3)])

# ---- objects
ob_mountainmesh = bpy.data.objects.new('MountainMesh', me_cube)

# ---- transforms, parenting, visibility, modifiers, constraints
ob_mountainmesh.location = (0.0, 0.0, 0.0)
ob_mountainmesh.lock_rotations_4d = False
ob_mountainmesh.empty_display_type = 'ARROWS'
ob_mountainmesh.lineart.crease_threshold = 0.0

# ---- collection membership
scene.collection.objects.link(ob_mountainmesh)

# ---- scene / render settings (as saved in the file)
scene.frame_start = 1; scene.frame_end = 250; scene.frame_set(1)
scene.render.engine = 'BLENDER_EEVEE_NEXT'
scene.cycles.use_denoising = False
scene.cycles.samples = 128
scene.cycles.sampling_pattern = 'TABULATED_SOBOL'
scene.cycles.use_adaptive_sampling = False
scene.cycles.use_light_tree = False
scene.view_settings.view_transform = 'Filmic'
bpy.context.view_layer.update()

# ---- added for rendering (the .blend has no active camera and no usable light): camera, sun
cam_auto = bpy.data.cameras.new('AutoCamera')
cam_auto.lens = 50.0
cam_auto.sensor_width = 36.0
cam_auto.clip_end = 1000.0
ob_auto_camera = bpy.data.objects.new('AutoCamera', cam_auto)
scene.collection.objects.link(ob_auto_camera)
ob_auto_camera.location = (27.0199, -32.2277, 27.3958)
ob_auto_camera.rotation_euler = (1.09748, -7.21219e-08, 0.694738)
scene.camera = ob_auto_camera
light_auto_sun = bpy.data.lights.new('AutoSun', 'SUN')
light_auto_sun.energy = 3.0
light_auto_sun.angle = 0.0523599
ob_auto_sun = bpy.data.objects.new('AutoSun', light_auto_sun)
scene.collection.objects.link(ob_auto_sun)
ob_auto_sun.rotation_euler = (0.872665, 0.174533, 0.523599)
bpy.context.view_layer.update()
